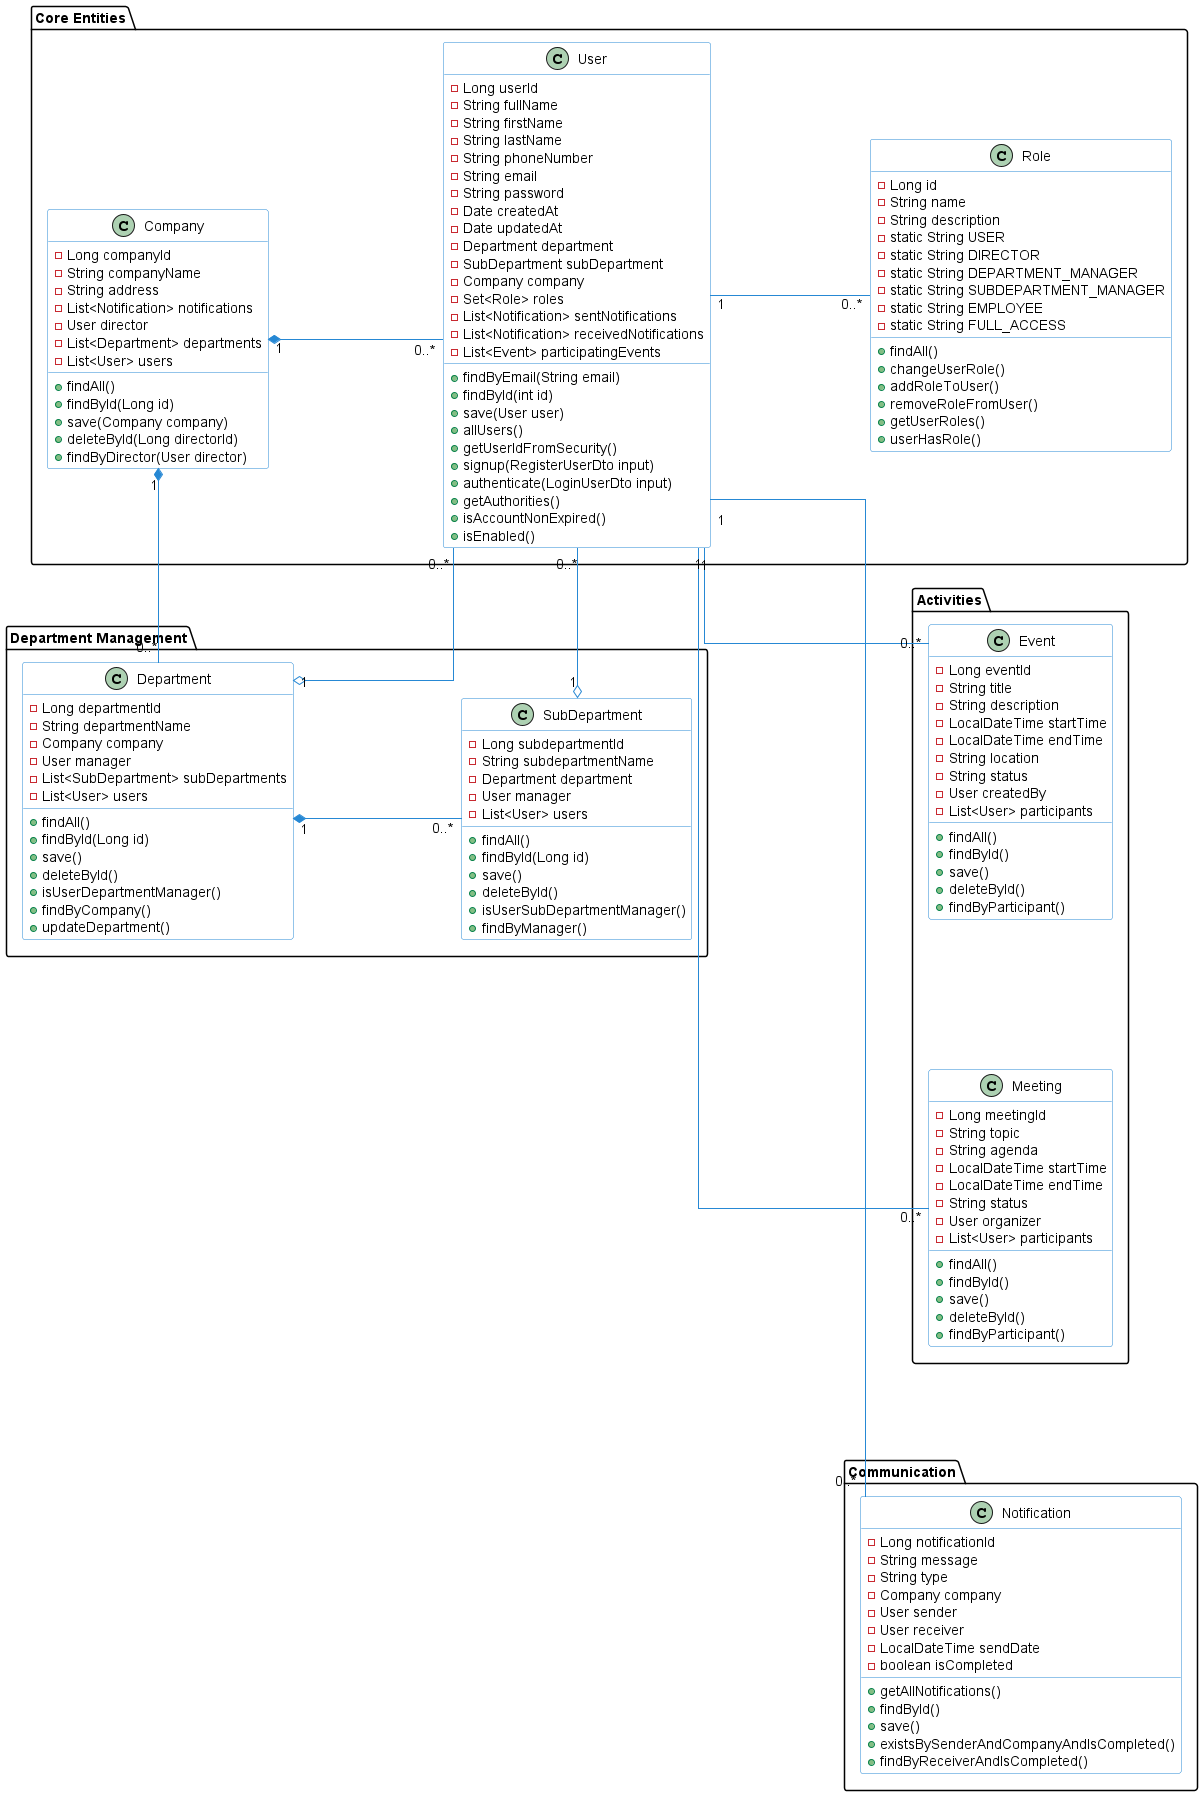

The diagram above was rendered by PlantUML. Its source (embedded in the PNG):
@startuml

' Настройки стиля и layout
skinparam class {
    BackgroundColor White
    ArrowColor #2688d4
    BorderColor #2688d4
}

left to right direction
skinparam linetype ortho
skinparam nodesep 150
skinparam ranksep 150

package "Core Entities" {
    class User {
        ' Атрибуты
        -Long userId
        -String fullName
        -String firstName
        -String lastName
        -String phoneNumber
        -String email
        -String password
        -Date createdAt
        -Date updatedAt
        -Department department
        -SubDepartment subDepartment
        -Company company
        -Set<Role> roles
        -List<Notification> sentNotifications
        -List<Notification> receivedNotifications
        -List<Event> participatingEvents
        
        ' Методы
        +findByEmail(String email)
        +findById(int id)
        +save(User user)
        +allUsers()
        +getUserIdFromSecurity()
        +signup(RegisterUserDto input)
        +authenticate(LoginUserDto input)
        +getAuthorities()
        +isAccountNonExpired()
        +isEnabled()
    }

    class Company {
        ' Атрибуты
        -Long companyId
        -String companyName
        -String address
        -List<Notification> notifications
        -User director
        -List<Department> departments
        -List<User> users
        
        ' Методы
        +findAll()
        +findById(Long id)
        +save(Company company)
        +deleteById(Long directorId)
        +findByDirector(User director)
    }

    class Role {
        ' Атрибуты
        -Long id
        -String name
        -String description
        -static String USER
        -static String DIRECTOR
        -static String DEPARTMENT_MANAGER
        -static String SUBDEPARTMENT_MANAGER
        -static String EMPLOYEE
        -static String FULL_ACCESS
        
        ' Методы
        +findAll()
        +changeUserRole()
        +addRoleToUser()
        +removeRoleFromUser()
        +getUserRoles()
        +userHasRole()
    }
}

package "Department Management" {
    class Department {
        ' Атрибуты
        -Long departmentId
        -String departmentName
        -Company company
        -User manager
        -List<SubDepartment> subDepartments
        -List<User> users
        
        ' Методы
        +findAll()
        +findById(Long id)
        +save()
        +deleteById()
        +isUserDepartmentManager()
        +findByCompany()
        +updateDepartment()
    }

    class SubDepartment {
        ' Атрибуты
        -Long subdepartmentId
        -String subdepartmentName
        -Department department
        -User manager
        -List<User> users
        
        ' Методы
        +findAll()
        +findById(Long id)
        +save()
        +deleteById()
        +isUserSubDepartmentManager()
        +findByManager()
    }
}

package "Activities" {
    class Event {
        ' Атрибуты
        -Long eventId
        -String title
        -String description
        -LocalDateTime startTime
        -LocalDateTime endTime
        -String location
        -String status
        -User createdBy
        -List<User> participants
        
        ' Методы
        +findAll()
        +findById()
        +save()
        +deleteById()
        +findByParticipant()
    }

    class Meeting {
        ' Атрибуты
        -Long meetingId
        -String topic
        -String agenda
        -LocalDateTime startTime
        -LocalDateTime endTime
        -String status
        -User organizer
        -List<User> participants
        
        ' Методы
        +findAll()
        +findById()
        +save()
        +deleteById()
        +findByParticipant()
    }
}

package "Communication" {
    class Notification {
        ' Атрибуты
        -Long notificationId
        -String message
        -String type
        -Company company
        -User sender
        -User receiver
        -LocalDateTime sendDate
        -boolean isCompleted
        
        ' Методы
        +getAllNotifications()
        +findById()
        +save()
        +existsBySenderAndCompanyAndIsCompleted()
        +findByReceiverAndIsCompleted()
    }
}

Company "1" *-- "0..*" Department
Company "1" *-- "0..*" User
Department "1" *-- "0..*" SubDepartment
Department "1" o-- "0..*" User
SubDepartment "1" o-- "0..*" User
User "1" -- "0..*" Event
User "1" -- "0..*" Meeting
User "1" -- "0..*" Notification
User "1" -- "0..*" Role

@enduml